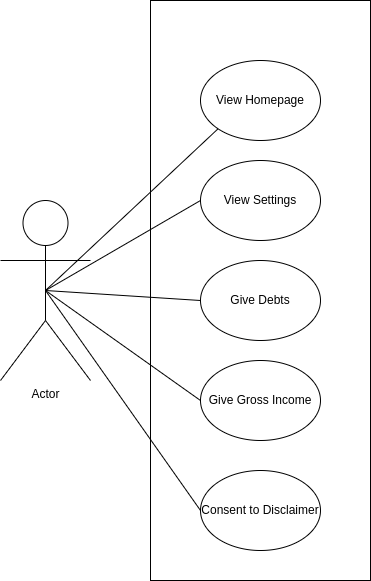

The diagram above was exported from draw.io. Its source (the exported page's mxGraphModel, read from the mxfile embedded in the PNG):
<mxGraphModel dx="1364" dy="811" grid="1" gridSize="10" guides="1" tooltips="1" connect="1" arrows="1" fold="1" page="1" pageScale="1" pageWidth="850" pageHeight="1100" math="0" shadow="0">
  <root>
    <mxCell id="0" />
    <mxCell id="1" parent="0" />
    <mxCell id="6O-IF00tgdVFBItVoSjM-8" value="" style="rounded=0;whiteSpace=wrap;html=1;" vertex="1" parent="1">
      <mxGeometry x="230" y="110" width="220" height="580" as="geometry" />
    </mxCell>
    <mxCell id="6O-IF00tgdVFBItVoSjM-1" value="Actor" style="shape=umlActor;verticalLabelPosition=bottom;verticalAlign=top;html=1;outlineConnect=0;" vertex="1" parent="1">
      <mxGeometry x="80" y="310" width="90" height="180" as="geometry" />
    </mxCell>
    <mxCell id="6O-IF00tgdVFBItVoSjM-3" value="View Homepage" style="ellipse;whiteSpace=wrap;html=1;" vertex="1" parent="1">
      <mxGeometry x="280" y="170" width="120" height="80" as="geometry" />
    </mxCell>
    <mxCell id="6O-IF00tgdVFBItVoSjM-4" value="View Settings" style="ellipse;whiteSpace=wrap;html=1;" vertex="1" parent="1">
      <mxGeometry x="280" y="270" width="120" height="80" as="geometry" />
    </mxCell>
    <mxCell id="6O-IF00tgdVFBItVoSjM-5" value="Give Debts" style="ellipse;whiteSpace=wrap;html=1;" vertex="1" parent="1">
      <mxGeometry x="280" y="370" width="120" height="80" as="geometry" />
    </mxCell>
    <mxCell id="6O-IF00tgdVFBItVoSjM-6" value="Give Gross Income" style="ellipse;whiteSpace=wrap;html=1;" vertex="1" parent="1">
      <mxGeometry x="280" y="470" width="120" height="80" as="geometry" />
    </mxCell>
    <mxCell id="6O-IF00tgdVFBItVoSjM-7" value="Consent to Disclaimer&lt;br&gt;" style="ellipse;whiteSpace=wrap;html=1;" vertex="1" parent="1">
      <mxGeometry x="280" y="580" width="120" height="80" as="geometry" />
    </mxCell>
    <mxCell id="6O-IF00tgdVFBItVoSjM-10" value="" style="endArrow=none;html=1;rounded=0;entryX=0;entryY=1;entryDx=0;entryDy=0;exitX=0.5;exitY=0.5;exitDx=0;exitDy=0;exitPerimeter=0;" edge="1" parent="1" source="6O-IF00tgdVFBItVoSjM-1" target="6O-IF00tgdVFBItVoSjM-3">
      <mxGeometry width="50" height="50" relative="1" as="geometry">
        <mxPoint x="170" y="300" as="sourcePoint" />
        <mxPoint x="220" y="250" as="targetPoint" />
      </mxGeometry>
    </mxCell>
    <mxCell id="6O-IF00tgdVFBItVoSjM-11" value="" style="endArrow=none;html=1;rounded=0;entryX=0;entryY=0.5;entryDx=0;entryDy=0;exitX=0.5;exitY=0.5;exitDx=0;exitDy=0;exitPerimeter=0;" edge="1" parent="1" source="6O-IF00tgdVFBItVoSjM-1" target="6O-IF00tgdVFBItVoSjM-4">
      <mxGeometry width="50" height="50" relative="1" as="geometry">
        <mxPoint x="135" y="410" as="sourcePoint" />
        <mxPoint x="308" y="248" as="targetPoint" />
      </mxGeometry>
    </mxCell>
    <mxCell id="6O-IF00tgdVFBItVoSjM-12" value="" style="endArrow=none;html=1;rounded=0;entryX=0;entryY=0.5;entryDx=0;entryDy=0;exitX=0.5;exitY=0.5;exitDx=0;exitDy=0;exitPerimeter=0;" edge="1" parent="1" source="6O-IF00tgdVFBItVoSjM-1" target="6O-IF00tgdVFBItVoSjM-5">
      <mxGeometry width="50" height="50" relative="1" as="geometry">
        <mxPoint x="145" y="420" as="sourcePoint" />
        <mxPoint x="318" y="258" as="targetPoint" />
      </mxGeometry>
    </mxCell>
    <mxCell id="6O-IF00tgdVFBItVoSjM-13" value="" style="endArrow=none;html=1;rounded=0;entryX=0;entryY=0.5;entryDx=0;entryDy=0;exitX=0.5;exitY=0.5;exitDx=0;exitDy=0;exitPerimeter=0;" edge="1" parent="1" source="6O-IF00tgdVFBItVoSjM-1" target="6O-IF00tgdVFBItVoSjM-6">
      <mxGeometry width="50" height="50" relative="1" as="geometry">
        <mxPoint x="155" y="430" as="sourcePoint" />
        <mxPoint x="328" y="268" as="targetPoint" />
      </mxGeometry>
    </mxCell>
    <mxCell id="6O-IF00tgdVFBItVoSjM-14" value="" style="endArrow=none;html=1;rounded=0;entryX=0;entryY=0.5;entryDx=0;entryDy=0;exitX=0.5;exitY=0.5;exitDx=0;exitDy=0;exitPerimeter=0;" edge="1" parent="1" source="6O-IF00tgdVFBItVoSjM-1" target="6O-IF00tgdVFBItVoSjM-7">
      <mxGeometry width="50" height="50" relative="1" as="geometry">
        <mxPoint x="165" y="440" as="sourcePoint" />
        <mxPoint x="338" y="278" as="targetPoint" />
      </mxGeometry>
    </mxCell>
  </root>
</mxGraphModel>